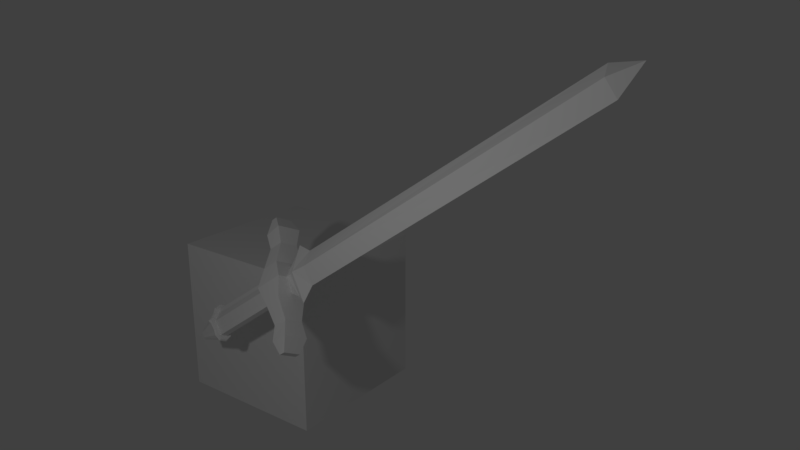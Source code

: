 # Source: swordBEFOREMIRROR.blend  (saved by Blender 2.78.0; exported with 4.5.12 LTS)
import bpy
from mathutils import Matrix  # noqa: F401  (used for matrix-valued properties, if any)

bpy.ops.wm.read_factory_settings(use_empty=True)
scene = bpy.context.scene
scene.name = 'Scene'

# ---- collections
col_collection_1 = bpy.data.collections.new('Collection 1'); scene.collection.children.link(col_collection_1)

# ---- materials (node trees are filled in below, after node groups)
mat_material = bpy.data.materials.new('Material')
mat_material.alpha_threshold = 0.0
mat_material.use_transparent_shadow = False
mat_material.roughness = 0.5
mat_material.line_color = (0.0, 0.0, 0.0, 1.0)

# ---- material node trees
mat_material.use_nodes = True; mat_material.node_tree.nodes.clear()
_N = mat_material.node_tree.nodes; _L = mat_material.node_tree.links
n0 = _N.new('ShaderNodeOutputMaterial'); n0.name = 'Material Output'; n0.location = (300, 300)
n1 = _N.new('ShaderNodeBsdfDiffuse'); n1.name = 'Diffuse BSDF'; n1.location = (10, 300)
n2 = _N.new('ShaderNodeTexImage'); n2.name = 'Image Texture'; n2.location = (-176, 324)
n2.width = 140
_L.new(n1.outputs[0], n0.inputs[0])
n0.is_active_output = True

# ---- world
world_world = bpy.data.worlds.new('World'); scene.world = world_world
world_world.color = (0.05088, 0.05088, 0.05088)
world_world.use_sun_shadow = False
world_world.sun_shadow_jitter_overblur = 0.0
world_world.cycles.sampling_method = 'MANUAL'

# ---- cameras
cam_camera = bpy.data.cameras.new('Camera')
cam_camera.clip_end = 100.0
cam_camera.lens = 35.0
cam_camera.sensor_width = 32.0
cam_camera.sensor_height = 18.0
cam_camera.ortho_scale = 7.314
cam_camera.dof.focus_distance = 0.0
cam_camera.dof.aperture_fstop = 128.0

# ---- lights
light_point = bpy.data.lights.new('Point', 'POINT')
light_point.transmission_factor = 0.0
light_point.energy = 100.0
light_point.shadow_buffer_clip_start = 0.5
light_point.shadow_soft_size = 0.1
light_point.shadow_maximum_resolution = 0.006
light_point.use_absolute_resolution = True

# ---- meshes
me_cube_001 = bpy.data.meshes.new('Cube.001')
me_cube_001.from_pydata([(-1.0, -1.0, -1.0), (-1.0, -1.0, 1.0), (-1.0, 1.0, -1.0), (-1.0, 1.0, 1.0), (1.0, -1.0, -1.0), (1.0, -1.0, 1.0), (1.0, 1.0, -1.0), (1.0, 1.0, 1.0)], [], [(0, 1, 3, 2), (2, 3, 7, 6), (6, 7, 5, 4), (4, 5, 1, 0), (2, 6, 4, 0), (7, 3, 1, 5)])
me_cube_001.use_remesh_preserve_volume = False
me_cube_001.use_remesh_preserve_attributes = False
me_cube_001.use_mirror_vertex_groups = False
me_cube_001.update()
me_cube = bpy.data.meshes.new('Cube')
me_cube.from_pydata([(1.0, 0.813, -0.6008), (1.0, -0.813, -0.6008), (2.188, -0.4109, 0.526), (2.188, 0.6201, 0.526), (1.0, 0.813, 0.6008), (1.0, -0.813, 0.6008), (2.195, -0.4109, -0.4764), (2.195, 0.6201, -0.4764), (3.125, -0.5733, 0.6262), (3.125, 0.7987, 0.6262), (3.053, -0.5139, -0.5911), (3.053, 0.7232, -0.5911), (3.861, -0.3601, 0.1676), (3.861, 0.6176, 0.1676), (3.865, -0.3601, -0.2343), (3.865, 0.6176, -0.2343), (1.0, 0.4065, -0.6008), (1.0, -8.941e-08, -0.6008), (1.0, -0.4065, -0.6008), (0.75, 0.8598, -0.7006), (0.5, 0.9065, -0.8004), (0.25, 0.9533, -0.9002), (0.75, -0.8598, -0.7006), (0.5, -0.9065, -0.8004), (0.25, -0.9533, -0.9002), (0.75, 0.1735, -0.7006), (0.5, 0.235, -0.8004), (0.25, 0.3645, -0.9002), (0.75, -3.725e-08, -0.7006), (0.75, -0.1735, -0.7006), (0.5, -0.235, -0.8004), (0.25, -0.3645, -0.9002), (0.2309, 0.4203, -6.336), (0.8074, 0.2001, -6.336), (0.5191, 0.271, -6.336), (0.2309, -0.4203, -6.336), (0.8074, -0.2001, -6.336), (0.5191, -0.271, -6.336), (0.8074, -2.425e-08, -6.336), (0.2309, -0.6703, -6.336), (0.8074, -0.4501, -6.336), (0.5191, -0.521, -6.336), (1.057, 0.2001, -6.336), (1.057, -0.2001, -6.336), (1.057, -2.425e-08, -6.336), (0.2309, 0.6703, -6.336), (0.8074, 0.4501, -6.336), (0.5191, 0.521, -6.336), (0.2309, -0.6703, -6.577), (0.8074, -0.4501, -6.577), (0.5191, -0.521, -6.577), (1.057, 0.2001, -6.577), (1.057, -0.2001, -6.577), (1.057, -2.425e-08, -6.577), (0.2309, 0.6703, -6.577), (0.8074, 0.4501, -6.577), (0.5191, 0.521, -6.577), (0.832, 0.4971, -6.457), (0.5137, 0.5754, -6.457), (1.108, 0.221, -6.457), (0.1953, -0.7402, -6.457), (1.108, -2.96e-08, -6.457), (0.1953, 0.7402, -6.457), (0.5137, -0.5754, -6.457), (0.832, -0.4971, -6.457), (1.108, -0.221, -6.457), (0.299, -0.5362, -6.577), (0.7603, -0.3601, -6.577), (0.5296, -0.4168, -6.577), (0.9603, 0.1601, -6.577), (0.9603, -0.1601, -6.577), (0.9603, -1.29e-08, -6.577), (0.299, 0.5362, -6.577), (0.7603, 0.3601, -6.577), (0.5296, 0.4168, -6.577), (0.1166, -0.2091, -8.388), (0.2965, -0.1404, -8.388), (0.2065, -0.1625, -8.388), (0.3745, -5.029e-09, -8.388), (0.3745, 0.06242, -8.388), (0.3745, -0.06242, -8.388), (0.1166, 0.2091, -8.388), (0.2965, 0.1404, -8.388), (0.2065, 0.1625, -8.388), (1.0, -4.172e-07, 0.6008), (0.5, 0.9065, 0.8004), (0.5, -0.9065, 0.8004), (1.0, -0.4065, 0.6008), (0.25, 0.9533, 0.9002), (0.25, -0.9533, 0.9002), (1.0, 0.4065, 0.6008), (0.75, 0.8598, 0.7006), (0.75, -0.8598, 0.7006), (0.75, -3.576e-07, 0.7006), (1.635, -3.576e-07, 1.665), (1.193, -3.576e-07, 1.359), (0.9754, -3.576e-07, 2.51), (0.83, -3.576e-07, 21.86), (-1.0, 0.813, -0.6008), (-1.0, -0.813, -0.6008), (-2.188, -0.4109, 0.526), (-2.188, 0.6201, 0.526), (-1.0, 0.813, 0.6008), (-1.0, -0.813, 0.6008), (-2.195, -0.4109, -0.4764), (-2.195, 0.6201, -0.4764), (-3.125, -0.5733, 0.6262), (-3.125, 0.7987, 0.6262), (-3.053, -0.5139, -0.5911), (-3.053, 0.7232, -0.5911), (-3.861, -0.3601, 0.1676), (-3.861, 0.6176, 0.1676), (-3.865, -0.3601, -0.2343), (-3.865, 0.6176, -0.2343), (-1.0, 0.4065, -0.6008), (-1.0, -8.941e-08, -0.6008), (-1.0, -0.4065, -0.6008), (-0.75, 0.8598, -0.7006), (-0.5, 0.9065, -0.8004), (-0.25, 0.9533, -0.9002), (-0.75, -0.8598, -0.7006), (-0.5, -0.9065, -0.8004), (-0.25, -0.9533, -0.9002), (-0.75, 0.1735, -0.7006), (-0.5, 0.235, -0.8004), (-0.25, 0.3645, -0.9002), (-0.75, -3.725e-08, -0.7006), (-0.75, -0.1735, -0.7006), (-0.5, -0.235, -0.8004), (-0.25, -0.3645, -0.9002), (-0.2309, 0.4203, -6.336), (-0.8074, 0.2001, -6.336), (-0.5191, 0.271, -6.336), (-0.2309, -0.4203, -6.336), (-0.8074, -0.2001, -6.336), (-0.5191, -0.271, -6.336), (-0.8074, -2.425e-08, -6.336), (-0.2309, -0.6703, -6.336), (-0.8074, -0.4501, -6.336), (-0.5191, -0.521, -6.336), (-1.057, 0.2001, -6.336), (-1.057, -0.2001, -6.336), (-1.057, -2.425e-08, -6.336), (-0.2309, 0.6703, -6.336), (-0.8074, 0.4501, -6.336), (-0.5191, 0.521, -6.336), (-0.2309, -0.6703, -6.577), (-0.8074, -0.4501, -6.577), (-0.5191, -0.521, -6.577), (-1.057, 0.2001, -6.577), (-1.057, -0.2001, -6.577), (-1.057, -2.425e-08, -6.577), (-0.2309, 0.6703, -6.577), (-0.8074, 0.4501, -6.577), (-0.5191, 0.521, -6.577), (-0.832, 0.4971, -6.457), (-0.5137, 0.5754, -6.457), (-1.108, 0.221, -6.457), (-0.1953, -0.7402, -6.457), (-1.108, -2.96e-08, -6.457), (-0.1953, 0.7402, -6.457), (-0.5137, -0.5754, -6.457), (-0.832, -0.4971, -6.457), (-1.108, -0.221, -6.457), (-0.299, -0.5362, -6.577), (-0.7603, -0.3601, -6.577), (-0.5296, -0.4168, -6.577), (-0.9603, 0.1601, -6.577), (-0.9603, -0.1601, -6.577), (-0.9603, -1.29e-08, -6.577), (-0.299, 0.5362, -6.577), (-0.7603, 0.3601, -6.577), (-0.5296, 0.4168, -6.577), (-0.1166, -0.2091, -8.388), (-0.2965, -0.1404, -8.388), (-0.2065, -0.1625, -8.388), (-0.3745, -5.029e-09, -8.388), (-0.3745, 0.06242, -8.388), (-0.3745, -0.06242, -8.388), (-0.1166, 0.2091, -8.388), (-0.2965, 0.1404, -8.388), (-0.2065, 0.1625, -8.388), (-1.0, -4.172e-07, 0.6008), (-0.5, 0.9065, 0.8004), (-0.5, -0.9065, 0.8004), (-1.0, -0.4065, 0.6008), (-0.25, 0.9533, 0.9002), (-0.25, -0.9533, 0.9002), (-1.0, 0.4065, 0.6008), (-0.75, 0.8598, 0.7006), (-0.75, -0.8598, 0.7006), (-0.75, -3.576e-07, 0.7006), (-1.635, -3.576e-07, 1.665), (-1.193, -3.576e-07, 1.359), (-0.9754, -3.576e-07, 2.51), (-0.83, -3.576e-07, 21.86), (0.0, 1.0, -1.0), (0.0, -1.0, -1.0), (0.0, 1.0, 1.0), (0.0, -1.0, 1.0), (0.0, -0.5, -1.0), (0.0, 1.192e-07, -1.0), (0.0, 0.5, -1.0), (0.0, -0.5358, -6.336), (0.0, 1.298e-07, -6.336), (0.0, 0.5358, -6.336), (0.0, -0.8266, -6.336), (0.0, 0.8266, -6.336), (0.0, -0.8266, -6.577), (0.0, 0.8266, -6.577), (0.0, -0.9128, -6.457), (0.0, 0.9128, -6.457), (0.0, -0.6613, -6.577), (0.0, 0.6613, -6.577), (0.0, -0.2434, -8.388), (0.0, 0.2434, -8.388), (0.0, -0.5, 1.0), (0.0, 0.5, 1.0), (0.0, -0.6178, 1.665), (0.0, 0.6178, 1.665), (0.0, 0.5, 1.359), (0.0, -0.5, 1.359), (0.0, -0.5, 2.51), (0.0, 0.5, 2.51), (0.0, -0.5, 21.86), (0.0, 0.5, 21.86), (0.0, 0.0, 23.36)], [], [(8, 10, 14, 12), (7, 3, 9, 11), (0, 4, 3, 7), (5, 1, 6, 2), (4, 90, 84, 87, 5, 2, 3), (1, 18, 17, 16, 0, 7, 6), (4, 0, 19, 20, 21, 196, 198, 88, 85, 91), (1, 5, 92, 86, 89, 199, 197, 24, 23, 22), (89, 86, 92, 93, 216, 199), (31, 24, 197, 200), (6, 7, 11, 10), (3, 2, 8, 9), (2, 6, 10, 8), (15, 13, 12, 14), (9, 8, 12, 13), (11, 9, 13, 15), (10, 11, 15, 14), (21, 27, 202, 196), (0, 16, 25, 19), (19, 25, 26, 20), (20, 26, 27, 21), (16, 17, 28, 25), (17, 18, 29, 28), (18, 1, 22, 29), (29, 22, 23, 30), (30, 23, 24, 31), (30, 31, 35, 37), (204, 203, 35, 37, 36, 38, 33, 34, 32, 205), (31, 200, 203, 35), (25, 28, 38, 33), (26, 25, 33, 34), (28, 29, 36, 38), (27, 26, 34, 32), (202, 27, 32, 205), (29, 30, 37, 36), (35, 39, 41, 37), (36, 37, 41, 40), (35, 203, 206, 39), (38, 36, 43, 44), (33, 38, 44, 42), (32, 34, 47, 45), (34, 33, 46, 47), (205, 32, 45, 207), (36, 40, 43), (33, 42, 46), (58, 57, 55, 56), (57, 59, 51, 55), (60, 210, 208, 48), (59, 61, 53, 51), (62, 58, 56, 54), (64, 63, 50, 49), (61, 65, 52, 53), (211, 62, 54, 209), (60, 48, 50, 63), (65, 64, 49, 52), (43, 40, 64, 65), (39, 60, 63, 41), (207, 45, 62, 211), (44, 43, 65, 61), (40, 41, 63, 64), (45, 47, 58, 62), (42, 44, 61, 59), (39, 206, 210, 60), (46, 42, 59, 57), (47, 46, 57, 58), (53, 52, 70, 71), (49, 50, 68, 67), (52, 49, 67, 70), (209, 54, 72, 213), (50, 48, 66, 68), (55, 51, 69, 73), (56, 55, 73, 74), (51, 53, 71, 69), (48, 208, 212, 66), (54, 56, 74, 72), (69, 71, 78, 79), (214, 215, 81, 83, 82, 79, 78, 80, 76, 77, 75), (66, 212, 214, 75), (72, 74, 83, 81), (71, 70, 80, 78), (67, 68, 77, 76), (70, 67, 76, 80), (213, 72, 81, 215), (68, 66, 75, 77), (73, 69, 79, 82), (74, 73, 82, 83), (5, 87, 84, 90, 4, 91, 93, 92), (88, 198, 217, 93, 91, 85), (93, 217, 220, 95), (216, 93, 95, 221), (221, 95, 94, 218), (95, 220, 219, 94), (94, 219, 223, 96), (218, 94, 96, 222), (96, 223, 225, 97), (222, 96, 97, 224), (97, 225, 226), (224, 97, 226), (106, 110, 112, 108), (105, 109, 107, 101), (98, 105, 101, 102), (103, 100, 104, 99), (102, 101, 100, 103, 185, 182, 188), (99, 104, 105, 98, 114, 115, 116), (102, 189, 183, 186, 198, 196, 119, 118, 117, 98), (99, 120, 121, 122, 197, 199, 187, 184, 190, 103), (187, 199, 216, 191, 190, 184), (129, 200, 197, 122), (104, 108, 109, 105), (101, 107, 106, 100), (100, 106, 108, 104), (113, 112, 110, 111), (107, 111, 110, 106), (109, 113, 111, 107), (108, 112, 113, 109), (119, 196, 202, 125), (98, 117, 123, 114), (117, 118, 124, 123), (118, 119, 125, 124), (114, 123, 126, 115), (115, 126, 127, 116), (116, 127, 120, 99), (127, 128, 121, 120), (128, 129, 122, 121), (128, 135, 133, 129), (204, 205, 130, 132, 131, 136, 134, 135, 133, 203), (129, 133, 203, 200), (123, 131, 136, 126), (124, 132, 131, 123), (126, 136, 134, 127), (125, 130, 132, 124), (202, 205, 130, 125), (127, 134, 135, 128), (133, 135, 139, 137), (134, 138, 139, 135), (133, 137, 206, 203), (136, 142, 141, 134), (131, 140, 142, 136), (130, 143, 145, 132), (132, 145, 144, 131), (205, 207, 143, 130), (134, 141, 138), (131, 144, 140), (156, 154, 153, 155), (155, 153, 149, 157), (158, 146, 208, 210), (157, 149, 151, 159), (160, 152, 154, 156), (162, 147, 148, 161), (159, 151, 150, 163), (211, 209, 152, 160), (158, 161, 148, 146), (163, 150, 147, 162), (141, 163, 162, 138), (137, 139, 161, 158), (207, 211, 160, 143), (142, 159, 163, 141), (138, 162, 161, 139), (143, 160, 156, 145), (140, 157, 159, 142), (137, 158, 210, 206), (144, 155, 157, 140), (145, 156, 155, 144), (151, 169, 168, 150), (147, 165, 166, 148), (150, 168, 165, 147), (209, 213, 170, 152), (148, 166, 164, 146), (153, 171, 167, 149), (154, 172, 171, 153), (149, 167, 169, 151), (146, 164, 212, 208), (152, 170, 172, 154), (167, 177, 176, 169), (214, 173, 175, 174, 178, 176, 177, 180, 181, 179, 215), (164, 173, 214, 212), (170, 179, 181, 172), (169, 176, 178, 168), (165, 174, 175, 166), (168, 178, 174, 165), (213, 215, 179, 170), (166, 175, 173, 164), (171, 180, 177, 167), (172, 181, 180, 171), (103, 190, 191, 189, 102, 188, 182, 185), (186, 183, 189, 191, 217, 198), (191, 193, 220, 217), (216, 221, 193, 191), (221, 218, 192, 193), (193, 192, 219, 220), (192, 194, 223, 219), (218, 222, 194, 192), (194, 195, 225, 223), (222, 224, 195, 194), (195, 226, 225), (224, 226, 195), (200, 201, 204, 203), (201, 202, 205, 204), (212, 213, 215, 214)])
_uv = me_cube.uv_layers.new(name='UVMap')
_uv.uv.foreach_set('vector', [0.595, 0.1055, 0.4104, 0.1131, 0.4644, 0.01221, 0.5252, 0.01267, 0.906, 0.7167, 0.7542, 0.7176, 0.7381, 0.6058, 0.9228, 0.6136, 0.9246, 0.8641, 0.7426, 0.8641, 0.7542, 0.7176, 0.906, 0.7167, 0.5909, 0.3663, 0.4089, 0.3663, 0.4272, 0.2148, 0.579, 0.2156, 0.2899, 0.3646, 0.2283, 0.3646, 0.1667, 0.3646, 0.1051, 0.3646, 0.04349, 0.3646, 0.1044, 0.2211, 0.2606, 0.2211, 0.7101, 0.1434, 0.7717, 0.1434, 0.8333, 0.1434, 0.8949, 0.1434, 0.9565, 0.1434, 0.9273, 0.2865, 0.7711, 0.2865, 0.7426, 0.8641, 0.9246, 0.8641, 0.9396, 0.8951, 0.9547, 0.926, 0.9697, 0.9569, 0.9848, 0.9878, 0.6818, 0.9878, 0.697, 0.9569, 0.7122, 0.926, 0.7274, 0.8951, 0.4089, 0.3663, 0.5909, 0.3663, 0.6061, 0.3973, 0.6212, 0.4283, 0.6364, 0.4594, 0.6515, 0.4904, 0.3485, 0.4904, 0.3636, 0.4594, 0.3787, 0.4283, 0.3938, 0.3973, 0.02224, 0.4619, 0.02932, 0.4295, 0.0364, 0.397, 0.1667, 0.397, 0.09091, 0.4944, 0.01515, 0.4944, 0.7781, 0.04501, 0.6889, 0.04501, 0.6818, 0.01221, 0.7576, 0.01221, 0.7711, 0.2865, 0.9273, 0.2865, 0.9429, 0.3814, 0.7555, 0.3814, 0.2606, 0.2211, 0.1044, 0.2211, 0.0798, 0.1122, 0.2877, 0.1122, 0.579, 0.2156, 0.4272, 0.2148, 0.4104, 0.1131, 0.595, 0.1055, 0.4094, 0.6341, 0.3485, 0.6341, 0.3485, 0.5148, 0.4094, 0.5148, 0.2877, 0.1122, 0.0798, 0.1122, 0.1121, 0.01221, 0.2603, 0.01221, 0.9228, 0.6136, 0.7381, 0.6058, 0.808, 0.5142, 0.8689, 0.5137, 0.7555, 0.3814, 0.9429, 0.3814, 0.9269, 0.4893, 0.7788, 0.4893, 0.9778, 0.04501, 0.8885, 0.04501, 0.9091, 0.01221, 0.9848, 0.01221, 0.9565, 0.1434, 0.8949, 0.1434, 0.8596, 0.1106, 0.9636, 0.1106, 0.9636, 0.1106, 0.8596, 0.1106, 0.8689, 0.07782, 0.9707, 0.07782, 0.9707, 0.07782, 0.8689, 0.07782, 0.8885, 0.04501, 0.9778, 0.04501, 0.8949, 0.1434, 0.8333, 0.1434, 0.8333, 0.1106, 0.8596, 0.1106, 0.8333, 0.1434, 0.7717, 0.1434, 0.807, 0.1106, 0.8333, 0.1106, 0.7717, 0.1434, 0.7101, 0.1434, 0.7031, 0.1106, 0.807, 0.1106, 0.807, 0.1106, 0.7031, 0.1106, 0.696, 0.07782, 0.7977, 0.07782, 0.7977, 0.07782, 0.696, 0.07782, 0.6889, 0.04501, 0.7781, 0.04501, 0.5353, 0.03419, 0.6374, 0.05132, 0.6516, 0.9828, 0.5339, 0.9828, 0.9431, 0.6397, 0.9725, 0.6487, 0.9715, 0.6374, 0.9699, 0.6232, 0.9725, 0.6104, 0.9616, 0.607, 0.9506, 0.6036, 0.9401, 0.6141, 0.9253, 0.6233, 0.9137, 0.6307, 0.6374, 0.05132, 0.7403, 0.06846, 0.7453, 0.9828, 0.6516, 0.9828, 0.8277, 0.01713, 0.8908, 0.01713, 0.8908, 0.9829, 0.818, 0.9829, 0.2617, 0.03386, 0.3545, 0.01713, 0.3545, 0.9829, 0.2478, 0.9824, 0.8908, 0.01713, 0.954, 0.01713, 0.9636, 0.9829, 0.8908, 0.9829, 0.1593, 0.05062, 0.2617, 0.03386, 0.2478, 0.9824, 0.1301, 0.982, 0.0561, 0.06739, 0.1593, 0.05062, 0.1301, 0.982, 0.03638, 0.9817, 0.4428, 0.01713, 0.5353, 0.03419, 0.5339, 0.9828, 0.4272, 0.9828, 0.6234, 0.3516, 0.6234, 0.4169, 0.5472, 0.378, 0.5472, 0.3127, 0.4711, 0.2942, 0.5472, 0.3127, 0.5472, 0.378, 0.4711, 0.3594, 0.6234, 0.3516, 0.6844, 0.3818, 0.6844, 0.4577, 0.6234, 0.4169, 0.4711, 0.2419, 0.4711, 0.2942, 0.405, 0.2942, 0.405, 0.2419, 0.4711, 0.1897, 0.4711, 0.2419, 0.405, 0.2419, 0.405, 0.1897, 0.6234, 0.1322, 0.5472, 0.1712, 0.5472, 0.1059, 0.6234, 0.06692, 0.5472, 0.1712, 0.4711, 0.1897, 0.4711, 0.1244, 0.5472, 0.1059, 0.6844, 0.102, 0.6234, 0.1322, 0.6234, 0.06692, 0.6844, 0.02611, 0.4711, 0.2942, 0.4711, 0.3594, 0.405, 0.2942, 0.4711, 0.1897, 0.405, 0.1897, 0.4711, 0.1244, 0.7769, 0.7188, 0.7632, 0.637, 0.7976, 0.6338, 0.81, 0.708, 0.7632, 0.637, 0.7637, 0.5387, 0.798, 0.5449, 0.7976, 0.6338, 0.7893, 0.3615, 0.7906, 0.4286, 0.7679, 0.419, 0.7628, 0.3465, 0.7637, 0.5387, 0.7768, 0.5097, 0.8099, 0.5187, 0.798, 0.5449, 0.7855, 0.812, 0.7769, 0.7188, 0.81, 0.708, 0.8178, 0.7924, 0.7611, 0.1881, 0.7785, 0.2687, 0.753, 0.2624, 0.7372, 0.1895, 0.7768, 0.5097, 0.7899, 0.4808, 0.8218, 0.4925, 0.8099, 0.5187, 0.7865, 0.8785, 0.7855, 0.812, 0.8178, 0.7924, 0.8218, 0.8648, 0.7893, 0.3615, 0.7628, 0.3465, 0.753, 0.2624, 0.7785, 0.2687, 0.7617, 0.08875, 0.7611, 0.1881, 0.7372, 0.1895, 0.7378, 0.09947, 0.7961, 0.09423, 0.7956, 0.1842, 0.7611, 0.1881, 0.7617, 0.08875, 0.8212, 0.3412, 0.7893, 0.3615, 0.7785, 0.2687, 0.8113, 0.2572, 0.7614, 0.8697, 0.7574, 0.7973, 0.7855, 0.812, 0.7865, 0.8785, 0.8112, 0.06587, 0.7961, 0.09423, 0.7617, 0.08875, 0.7783, 0.05743, 0.7956, 0.1842, 0.8113, 0.2572, 0.7785, 0.2687, 0.7611, 0.1881, 0.7574, 0.7973, 0.7496, 0.713, 0.7769, 0.7188, 0.7855, 0.812, 0.8263, 0.03751, 0.8112, 0.06587, 0.7783, 0.05743, 0.795, 0.02611, 0.8212, 0.3412, 0.8263, 0.4137, 0.7906, 0.4286, 0.7893, 0.3615, 0.7372, 0.6388, 0.7377, 0.5499, 0.7637, 0.5387, 0.7632, 0.637, 0.7496, 0.713, 0.7372, 0.6388, 0.7632, 0.637, 0.7769, 0.7188, 0.405, 0.7258, 0.405, 0.6735, 0.4307, 0.684, 0.4307, 0.7258, 0.4711, 0.6082, 0.5472, 0.5897, 0.5445, 0.6169, 0.4835, 0.6317, 0.405, 0.6735, 0.4711, 0.6082, 0.4835, 0.6317, 0.4307, 0.684, 0.6844, 0.9416, 0.6234, 0.9008, 0.6054, 0.8658, 0.6844, 0.8984, 0.5472, 0.5897, 0.6234, 0.5508, 0.6054, 0.5858, 0.5445, 0.6169, 0.4711, 0.8433, 0.405, 0.778, 0.4307, 0.7676, 0.4835, 0.8198, 0.5472, 0.8618, 0.4711, 0.8433, 0.4835, 0.8198, 0.5445, 0.8346, 0.405, 0.778, 0.405, 0.7258, 0.4307, 0.7258, 0.4307, 0.7676, 0.6234, 0.5508, 0.6844, 0.5099, 0.6844, 0.5531, 0.6054, 0.5858, 0.6234, 0.9008, 0.5472, 0.8618, 0.5445, 0.8346, 0.6054, 0.8658, 0.06624, 0.5101, 0.04633, 0.4982, 0.2001, 0.03074, 0.2079, 0.03536, 0.9736, 0.4808, 0.9736, 0.6079, 0.9428, 0.599, 0.919, 0.5868, 0.8953, 0.581, 0.8747, 0.5607, 0.8747, 0.5444, 0.8747, 0.5281, 0.8953, 0.5077, 0.919, 0.5019, 0.9428, 0.4898, 0.1112, 0.9711, 0.02642, 0.9739, 0.09262, 0.5759, 0.1238, 0.5735, 0.267, 0.5186, 0.1985, 0.5165, 0.2594, 0.03785, 0.2861, 0.03866, 0.04633, 0.4982, 0.02642, 0.4864, 0.1923, 0.02611, 0.2001, 0.03074, 0.2398, 0.9653, 0.1797, 0.971, 0.1505, 0.5735, 0.1739, 0.5713, 0.3121, 0.9739, 0.2398, 0.9653, 0.1739, 0.5713, 0.2021, 0.5746, 0.3522, 0.519, 0.267, 0.5186, 0.2861, 0.03866, 0.3176, 0.03778, 0.1797, 0.971, 0.1112, 0.9711, 0.1238, 0.5735, 0.1505, 0.5735, 0.1377, 0.519, 0.06624, 0.5101, 0.2079, 0.03536, 0.2357, 0.03885, 0.1985, 0.5165, 0.1377, 0.519, 0.2357, 0.03885, 0.2594, 0.03785, 0.04349, 0.3646, 0.1051, 0.3646, 0.1667, 0.3646, 0.2283, 0.3646, 0.2899, 0.3646, 0.2969, 0.397, 0.1667, 0.397, 0.0364, 0.397, 0.3111, 0.4619, 0.3182, 0.4944, 0.2424, 0.4944, 0.1667, 0.397, 0.2969, 0.397, 0.304, 0.4295, 0.05905, 0.996, 0.006813, 0.9812, 0.007588, 0.9655, 0.08444, 0.9675, 0.3342, 0.9568, 0.2808, 0.9705, 0.2575, 0.9403, 0.3342, 0.9414, 0.3342, 0.9414, 0.2575, 0.9403, 0.2341, 0.9253, 0.3375, 0.9273, 0.08444, 0.9675, 0.007588, 0.9655, 0.005354, 0.9518, 0.1091, 0.9544, 0.1091, 0.9544, 0.005354, 0.9518, 0.01007, 0.9151, 0.07516, 0.917, 0.3375, 0.9273, 0.2341, 0.9253, 0.2692, 0.892, 0.3344, 0.8921, 0.07516, 0.917, 0.01007, 0.9151, 0.05185, 0.06853, 0.1091, 0.07028, 0.3344, 0.8921, 0.2692, 0.892, 0.28, 0.06463, 0.3375, 0.06412, 0.1091, 0.07028, 0.05185, 0.06853, 0.06738, 0.003945, 0.3375, 0.06412, 0.28, 0.06463, 0.3241, 0.003945, 0.595, 0.1055, 0.5252, 0.01267, 0.4644, 0.01221, 0.4104, 0.1131, 0.906, 0.7167, 0.9228, 0.6136, 0.7381, 0.6058, 0.7542, 0.7176, 0.9246, 0.8641, 0.906, 0.7167, 0.7542, 0.7176, 0.7426, 0.8641, 0.5909, 0.3663, 0.579, 0.2156, 0.4272, 0.2148, 0.4089, 0.3663, 0.2899, 0.3646, 0.2606, 0.2211, 0.1044, 0.2211, 0.04349, 0.3646, 0.1051, 0.3646, 0.1667, 0.3646, 0.2283, 0.3646, 0.7101, 0.1434, 0.7711, 0.2865, 0.9273, 0.2865, 0.9565, 0.1434, 0.8949, 0.1434, 0.8333, 0.1434, 0.7717, 0.1434, 0.7426, 0.8641, 0.7274, 0.8951, 0.7122, 0.926, 0.697, 0.9569, 0.6818, 0.9878, 0.9848, 0.9878, 0.9697, 0.9569, 0.9547, 0.926, 0.9396, 0.8951, 0.9246, 0.8641, 0.4089, 0.3663, 0.3938, 0.3973, 0.3787, 0.4283, 0.3636, 0.4594, 0.3485, 0.4904, 0.6515, 0.4904, 0.6364, 0.4594, 0.6212, 0.4283, 0.6061, 0.3973, 0.5909, 0.3663, 0.02224, 0.4619, 0.01515, 0.4944, 0.09091, 0.4944, 0.1667, 0.397, 0.0364, 0.397, 0.02932, 0.4295, 0.7781, 0.04501, 0.7576, 0.01221, 0.6818, 0.01221, 0.6889, 0.04501, 0.7711, 0.2865, 0.7555, 0.3814, 0.9429, 0.3814, 0.9273, 0.2865, 0.2606, 0.2211, 0.2877, 0.1122, 0.0798, 0.1122, 0.1044, 0.2211, 0.579, 0.2156, 0.595, 0.1055, 0.4104, 0.1131, 0.4272, 0.2148, 0.4094, 0.6341, 0.4094, 0.5148, 0.3485, 0.5148, 0.3485, 0.6341, 0.2877, 0.1122, 0.2603, 0.01221, 0.1121, 0.01221, 0.0798, 0.1122, 0.9228, 0.6136, 0.8689, 0.5137, 0.808, 0.5142, 0.7381, 0.6058, 0.7555, 0.3814, 0.7788, 0.4893, 0.9269, 0.4893, 0.9429, 0.3814, 0.9778, 0.04501, 0.9848, 0.01221, 0.9091, 0.01221, 0.8885, 0.04501, 0.9565, 0.1434, 0.9636, 0.1106, 0.8596, 0.1106, 0.8949, 0.1434, 0.9636, 0.1106, 0.9707, 0.07782, 0.8689, 0.07782, 0.8596, 0.1106, 0.9707, 0.07782, 0.9778, 0.04501, 0.8885, 0.04501, 0.8689, 0.07782, 0.8949, 0.1434, 0.8596, 0.1106, 0.8333, 0.1106, 0.8333, 0.1434, 0.8333, 0.1434, 0.8333, 0.1106, 0.807, 0.1106, 0.7717, 0.1434, 0.7717, 0.1434, 0.807, 0.1106, 0.7031, 0.1106, 0.7101, 0.1434, 0.807, 0.1106, 0.7977, 0.07782, 0.696, 0.07782, 0.7031, 0.1106, 0.7977, 0.07782, 0.7781, 0.04501, 0.6889, 0.04501, 0.696, 0.07782, 0.5353, 0.03419, 0.5339, 0.9828, 0.6516, 0.9828, 0.6374, 0.05132, 0.9431, 0.6397, 0.9137, 0.6307, 0.9253, 0.6233, 0.9401, 0.6141, 0.9506, 0.6036, 0.9616, 0.607, 0.9725, 0.6104, 0.9699, 0.6232, 0.9715, 0.6374, 0.9725, 0.6487, 0.6374, 0.05132, 0.6516, 0.9828, 0.7453, 0.9828, 0.7403, 0.06846, 0.8277, 0.01713, 0.818, 0.9829, 0.8908, 0.9829, 0.8908, 0.01713, 0.2617, 0.03386, 0.2478, 0.9824, 0.3545, 0.9829, 0.3545, 0.01713, 0.8908, 0.01713, 0.8908, 0.9829, 0.9636, 0.9829, 0.954, 0.01713, 0.1593, 0.05062, 0.1301, 0.982, 0.2478, 0.9824, 0.2617, 0.03386, 0.0561, 0.06739, 0.03638, 0.9817, 0.1301, 0.982, 0.1593, 0.05062, 0.4428, 0.01713, 0.4272, 0.9828, 0.5339, 0.9828, 0.5353, 0.03419, 0.6234, 0.3516, 0.5472, 0.3127, 0.5472, 0.378, 0.6234, 0.4169, 0.4711, 0.2942, 0.4711, 0.3594, 0.5472, 0.378, 0.5472, 0.3127, 0.6234, 0.3516, 0.6234, 0.4169, 0.6844, 0.4577, 0.6844, 0.3818, 0.4711, 0.2419, 0.405, 0.2419, 0.405, 0.2942, 0.4711, 0.2942, 0.4711, 0.1897, 0.405, 0.1897, 0.405, 0.2419, 0.4711, 0.2419, 0.6234, 0.1322, 0.6234, 0.06692, 0.5472, 0.1059, 0.5472, 0.1712, 0.5472, 0.1712, 0.5472, 0.1059, 0.4711, 0.1244, 0.4711, 0.1897, 0.6844, 0.102, 0.6844, 0.02611, 0.6234, 0.06692, 0.6234, 0.1322, 0.4711, 0.2942, 0.405, 0.2942, 0.4711, 0.3594, 0.4711, 0.1897, 0.4711, 0.1244, 0.405, 0.1897, 0.7769, 0.7188, 0.81, 0.708, 0.7976, 0.6338, 0.7632, 0.637, 0.7632, 0.637, 0.7976, 0.6338, 0.798, 0.5449, 0.7637, 0.5387, 0.7893, 0.3615, 0.7628, 0.3465, 0.7679, 0.419, 0.7906, 0.4286, 0.7637, 0.5387, 0.798, 0.5449, 0.8099, 0.5187, 0.7768, 0.5097, 0.7855, 0.812, 0.8178, 0.7924, 0.81, 0.708, 0.7769, 0.7188, 0.7611, 0.1881, 0.7372, 0.1895, 0.753, 0.2624, 0.7785, 0.2687, 0.7768, 0.5097, 0.8099, 0.5187, 0.8218, 0.4925, 0.7899, 0.4808, 0.7865, 0.8785, 0.8218, 0.8648, 0.8178, 0.7924, 0.7855, 0.812, 0.7893, 0.3615, 0.7785, 0.2687, 0.753, 0.2624, 0.7628, 0.3465, 0.7617, 0.08875, 0.7378, 0.09947, 0.7372, 0.1895, 0.7611, 0.1881, 0.7961, 0.09423, 0.7617, 0.08875, 0.7611, 0.1881, 0.7956, 0.1842, 0.8212, 0.3412, 0.8113, 0.2572, 0.7785, 0.2687, 0.7893, 0.3615, 0.7614, 0.8697, 0.7865, 0.8785, 0.7855, 0.812, 0.7574, 0.7973, 0.8112, 0.06587, 0.7783, 0.05743, 0.7617, 0.08875, 0.7961, 0.09423, 0.7956, 0.1842, 0.7611, 0.1881, 0.7785, 0.2687, 0.8113, 0.2572, 0.7574, 0.7973, 0.7855, 0.812, 0.7769, 0.7188, 0.7496, 0.713, 0.8263, 0.03751, 0.795, 0.02611, 0.7783, 0.05743, 0.8112, 0.06587, 0.8212, 0.3412, 0.7893, 0.3615, 0.7906, 0.4286, 0.8263, 0.4137, 0.7372, 0.6388, 0.7632, 0.637, 0.7637, 0.5387, 0.7377, 0.5499, 0.7496, 0.713, 0.7769, 0.7188, 0.7632, 0.637, 0.7372, 0.6388, 0.405, 0.7258, 0.4307, 0.7258, 0.4307, 0.684, 0.405, 0.6735, 0.4711, 0.6082, 0.4835, 0.6317, 0.5445, 0.6169, 0.5472, 0.5897, 0.405, 0.6735, 0.4307, 0.684, 0.4835, 0.6317, 0.4711, 0.6082, 0.6844, 0.9416, 0.6844, 0.8984, 0.6054, 0.8658, 0.6234, 0.9008, 0.5472, 0.5897, 0.5445, 0.6169, 0.6054, 0.5858, 0.6234, 0.5508, 0.4711, 0.8433, 0.4835, 0.8198, 0.4307, 0.7676, 0.405, 0.778, 0.5472, 0.8618, 0.5445, 0.8346, 0.4835, 0.8198, 0.4711, 0.8433, 0.405, 0.778, 0.4307, 0.7676, 0.4307, 0.7258, 0.405, 0.7258, 0.6234, 0.5508, 0.6054, 0.5858, 0.6844, 0.5531, 0.6844, 0.5099, 0.6234, 0.9008, 0.6054, 0.8658, 0.5445, 0.8346, 0.5472, 0.8618, 0.06624, 0.5101, 0.2079, 0.03536, 0.2001, 0.03074, 0.04633, 0.4982, 0.9736, 0.4808, 0.9428, 0.4898, 0.919, 0.5019, 0.8953, 0.5077, 0.8747, 0.5281, 0.8747, 0.5444, 0.8747, 0.5607, 0.8953, 0.581, 0.919, 0.5868, 0.9428, 0.599, 0.9736, 0.6079, 0.1112, 0.9711, 0.1238, 0.5735, 0.09262, 0.5759, 0.02642, 0.9739, 0.267, 0.5186, 0.2861, 0.03866, 0.2594, 0.03785, 0.1985, 0.5165, 0.04633, 0.4982, 0.2001, 0.03074, 0.1923, 0.02611, 0.02642, 0.4864, 0.2398, 0.9653, 0.1739, 0.5713, 0.1505, 0.5735, 0.1797, 0.971, 0.3121, 0.9739, 0.2021, 0.5746, 0.1739, 0.5713, 0.2398, 0.9653, 0.3522, 0.519, 0.3176, 0.03778, 0.2861, 0.03866, 0.267, 0.5186, 0.1797, 0.971, 0.1505, 0.5735, 0.1238, 0.5735, 0.1112, 0.9711, 0.1377, 0.519, 0.2357, 0.03885, 0.2079, 0.03536, 0.06624, 0.5101, 0.1985, 0.5165, 0.2594, 0.03785, 0.2357, 0.03885, 0.1377, 0.519, 0.04349, 0.3646, 0.0364, 0.397, 0.1667, 0.397, 0.2969, 0.397, 0.2899, 0.3646, 0.2283, 0.3646, 0.1667, 0.3646, 0.1051, 0.3646, 0.3111, 0.4619, 0.304, 0.4295, 0.2969, 0.397, 0.1667, 0.397, 0.2424, 0.4944, 0.3182, 0.4944, 0.05905, 0.996, 0.08444, 0.9675, 0.007588, 0.9655, 0.006813, 0.9812, 0.3342, 0.9568, 0.3342, 0.9414, 0.2575, 0.9403, 0.2808, 0.9705, 0.3342, 0.9414, 0.3375, 0.9273, 0.2341, 0.9253, 0.2575, 0.9403, 0.08444, 0.9675, 0.1091, 0.9544, 0.005354, 0.9518, 0.007588, 0.9655, 0.1091, 0.9544, 0.07516, 0.917, 0.01007, 0.9151, 0.005354, 0.9518, 0.3375, 0.9273, 0.3344, 0.8921, 0.2692, 0.892, 0.2341, 0.9253, 0.07516, 0.917, 0.1091, 0.07028, 0.05185, 0.06853, 0.01007, 0.9151, 0.3344, 0.8921, 0.3375, 0.06412, 0.28, 0.06463, 0.2692, 0.892, 0.1091, 0.07028, 0.06738, 0.003945, 0.05185, 0.06853, 0.3375, 0.06412, 0.3241, 0.003945, 0.28, 0.06463, 0.783, 0.003945, 0.7533, 0.003945, 0.7533, 0.2366, 0.7852, 0.2366, 0.7533, 0.003945, 0.7236, 0.003945, 0.7214, 0.2366, 0.7533, 0.2366, 0.5918, 0.6839, 0.6704, 0.6839, 0.6456, 0.6049, 0.6166, 0.6049])
me_cube.materials.append(mat_material)
me_cube.use_remesh_preserve_volume = False
me_cube.use_remesh_preserve_attributes = False
me_cube.use_mirror_vertex_groups = False
me_cube.update()

# ---- objects
ob_cube_001 = bpy.data.objects.new('Cube.001', me_cube_001)
ob_point = bpy.data.objects.new('Point', light_point)
ob_cube = bpy.data.objects.new('Cube', me_cube)
ob_camera = bpy.data.objects.new('Camera', cam_camera)

# ---- transforms, parenting, visibility, modifiers, constraints
ob_cube_001.location = (0.471, 0.425, 0.7536)
ob_cube_001.lineart.crease_threshold = 0.0
ob_point.location = (3.489, -5.341, 4.333)
ob_point.lineart.crease_threshold = 0.0
ob_cube.location = (1.825, -1.188, 2.001)
ob_cube.rotation_euler = (-0.5911, 0.7904, -0.7568)
ob_cube.scale = (0.2, 0.2, 0.2)
ob_cube.lock_rotations_4d = False
ob_cube.empty_display_type = 'ARROWS'
ob_cube.lineart.crease_threshold = 0.0
ob_camera.location = (8.065, -7.266, 5.676)
ob_camera.rotation_euler = (1.236, -0.0, 0.6558)
ob_camera.lock_rotations_4d = False
ob_camera.empty_display_type = 'ARROWS'
ob_camera.color = (0.0, 0.0, 0.0, 0.0)
ob_camera.display_type = 'WIRE'
ob_camera.lineart.crease_threshold = 0.0

# ---- collection membership
col_collection_1.objects.link(ob_cube_001)
col_collection_1.objects.link(ob_point)
col_collection_1.objects.link(ob_cube)
col_collection_1.objects.link(ob_camera)

# ---- scene / render settings (as saved in the file)
scene.camera = ob_camera
scene.frame_start = 1; scene.frame_end = 250; scene.frame_set(6)
scene.render.engine = 'BLENDER_EEVEE_NEXT'
scene.render.resolution_percentage = 50
scene.render.dither_intensity = 0.0
scene.render.bake_margin = 1
scene.cycles.use_denoising = False
scene.cycles.samples = 128
scene.cycles.sampling_pattern = 'TABULATED_SOBOL'
scene.cycles.light_sampling_threshold = 0.0
scene.cycles.use_adaptive_sampling = False
scene.cycles.use_light_tree = False
scene.cycles.blur_glossy = 0.0
scene.cycles.sample_clamp_indirect = 0.0
scene.cycles.bake_type = 'AO'
scene.view_settings.view_transform = 'Standard'
bpy.context.view_layer.update()
